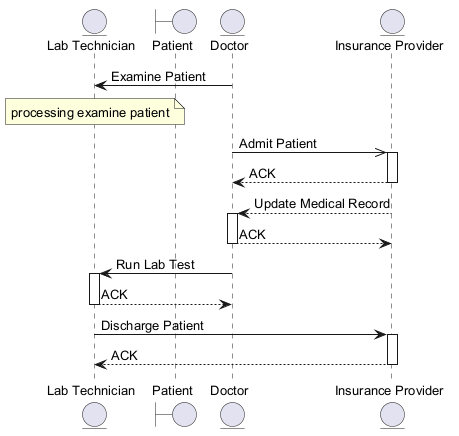

The diagram above was rendered by PlantUML. Its source (embedded in the PNG):
@startuml
skinparam backgroundColor #FFFFFF
skinparam classBackgroundColor #E8F4FA
skinparam classBorderColor #2C7DA0
skinparam defaultFontSize 13
entity "Lab Technician" as LT
boundary "Patient" as P
entity "Doctor" as D
entity "Insurance Provider" as IP
D -> LT : Examine Patient
note over LT : processing examine patient
D ->> IP : Admit Patient
activate IP
IP --> D : ACK
deactivate IP
IP --> D : Update Medical Record
activate D
D --> IP : ACK
deactivate D
D -> LT : Run Lab Test
activate LT
LT --> D : ACK
deactivate LT
LT -> IP : Discharge Patient
activate IP
IP --> LT : ACK
deactivate IP
@enduml